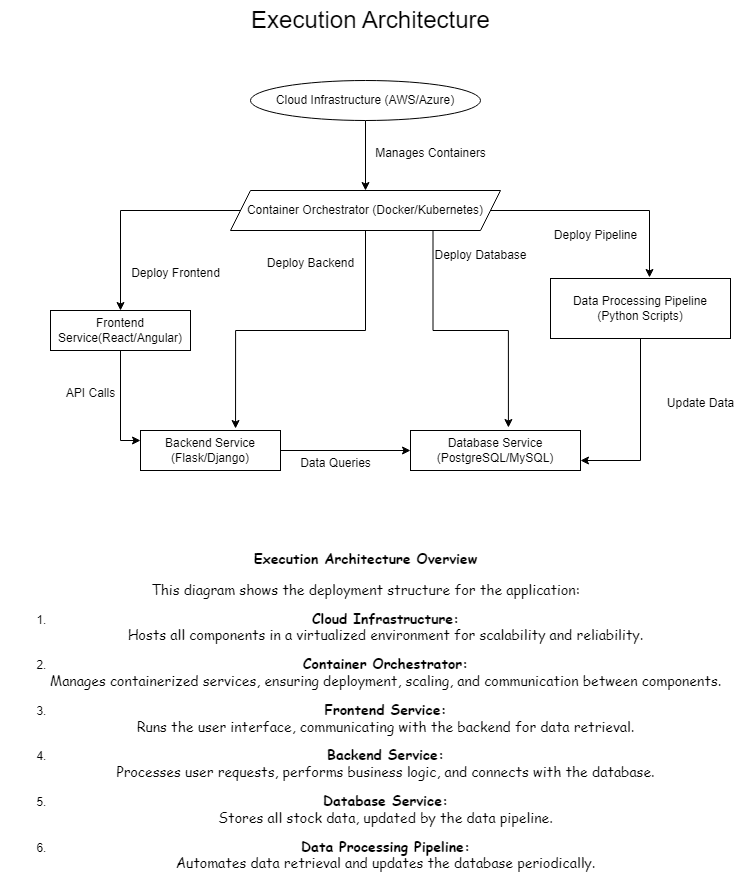

The diagram above was exported from draw.io. Its source (the exported page's mxGraphModel, read from the mxfile embedded in the PNG):
<mxGraphModel dx="1393" dy="755" grid="1" gridSize="10" guides="1" tooltips="1" connect="1" arrows="1" fold="1" page="1" pageScale="1" pageWidth="850" pageHeight="1100" math="0" shadow="0">
  <root>
    <mxCell id="0" />
    <mxCell id="1" parent="0" />
    <mxCell id="264EhxSE1wXDNacKjwbW-3" style="edgeStyle=orthogonalEdgeStyle;rounded=0;orthogonalLoop=1;jettySize=auto;html=1;entryX=0.5;entryY=0;entryDx=0;entryDy=0;" parent="1" source="264EhxSE1wXDNacKjwbW-1" target="264EhxSE1wXDNacKjwbW-2" edge="1">
      <mxGeometry relative="1" as="geometry" />
    </mxCell>
    <mxCell id="264EhxSE1wXDNacKjwbW-1" value="Cloud Infrastructure (AWS/Azure)" style="ellipse;whiteSpace=wrap;html=1;" parent="1" vertex="1">
      <mxGeometry x="310" y="100" width="230" height="40" as="geometry" />
    </mxCell>
    <mxCell id="W-drkKA-kgeVHvjBm2Bi-4" style="edgeStyle=orthogonalEdgeStyle;rounded=0;orthogonalLoop=1;jettySize=auto;html=1;entryX=0.5;entryY=0;entryDx=0;entryDy=0;" edge="1" parent="1" source="264EhxSE1wXDNacKjwbW-2" target="264EhxSE1wXDNacKjwbW-5">
      <mxGeometry relative="1" as="geometry" />
    </mxCell>
    <mxCell id="W-drkKA-kgeVHvjBm2Bi-6" style="edgeStyle=orthogonalEdgeStyle;rounded=0;orthogonalLoop=1;jettySize=auto;html=1;entryX=0.55;entryY=-0.017;entryDx=0;entryDy=0;entryPerimeter=0;" edge="1" parent="1" source="264EhxSE1wXDNacKjwbW-2" target="W-drkKA-kgeVHvjBm2Bi-1">
      <mxGeometry relative="1" as="geometry">
        <mxPoint x="640" y="290" as="targetPoint" />
      </mxGeometry>
    </mxCell>
    <mxCell id="264EhxSE1wXDNacKjwbW-2" value="Container Orchestrator (Docker/Kubernetes)" style="shape=parallelogram;perimeter=parallelogramPerimeter;whiteSpace=wrap;html=1;fixedSize=1;" parent="1" vertex="1">
      <mxGeometry x="290" y="210" width="270" height="40" as="geometry" />
    </mxCell>
    <mxCell id="264EhxSE1wXDNacKjwbW-4" value="Manages Containers" style="text;html=1;align=center;verticalAlign=middle;resizable=0;points=[];autosize=1;strokeColor=none;fillColor=none;" parent="1" vertex="1">
      <mxGeometry x="425" y="158" width="130" height="30" as="geometry" />
    </mxCell>
    <mxCell id="W-drkKA-kgeVHvjBm2Bi-13" style="edgeStyle=orthogonalEdgeStyle;rounded=0;orthogonalLoop=1;jettySize=auto;html=1;entryX=0;entryY=0.25;entryDx=0;entryDy=0;" edge="1" parent="1" source="264EhxSE1wXDNacKjwbW-5" target="264EhxSE1wXDNacKjwbW-7">
      <mxGeometry relative="1" as="geometry" />
    </mxCell>
    <mxCell id="264EhxSE1wXDNacKjwbW-5" value="Frontend Service(React/Angular)" style="rounded=0;whiteSpace=wrap;html=1;" parent="1" vertex="1">
      <mxGeometry x="110" y="330" width="140" height="40" as="geometry" />
    </mxCell>
    <mxCell id="W-drkKA-kgeVHvjBm2Bi-17" style="edgeStyle=orthogonalEdgeStyle;rounded=0;orthogonalLoop=1;jettySize=auto;html=1;entryX=0;entryY=0.5;entryDx=0;entryDy=0;" edge="1" parent="1" source="264EhxSE1wXDNacKjwbW-7" target="W-drkKA-kgeVHvjBm2Bi-3">
      <mxGeometry relative="1" as="geometry" />
    </mxCell>
    <mxCell id="264EhxSE1wXDNacKjwbW-7" value="Backend Service (Flask/Django)" style="rounded=0;whiteSpace=wrap;html=1;" parent="1" vertex="1">
      <mxGeometry x="200" y="450" width="140" height="40" as="geometry" />
    </mxCell>
    <mxCell id="W-drkKA-kgeVHvjBm2Bi-15" style="edgeStyle=orthogonalEdgeStyle;rounded=0;orthogonalLoop=1;jettySize=auto;html=1;entryX=1;entryY=0.75;entryDx=0;entryDy=0;" edge="1" parent="1" source="W-drkKA-kgeVHvjBm2Bi-1" target="W-drkKA-kgeVHvjBm2Bi-3">
      <mxGeometry relative="1" as="geometry" />
    </mxCell>
    <mxCell id="W-drkKA-kgeVHvjBm2Bi-1" value="Data Processing Pipeline (Python Scripts)" style="rounded=0;whiteSpace=wrap;html=1;" vertex="1" parent="1">
      <mxGeometry x="610" y="298" width="180" height="60" as="geometry" />
    </mxCell>
    <mxCell id="W-drkKA-kgeVHvjBm2Bi-3" value="Database Service (PostgreSQL/MySQL)" style="rounded=0;whiteSpace=wrap;html=1;" vertex="1" parent="1">
      <mxGeometry x="470" y="450" width="170" height="40" as="geometry" />
    </mxCell>
    <mxCell id="W-drkKA-kgeVHvjBm2Bi-5" value="Deploy Frontend" style="text;html=1;align=center;verticalAlign=middle;resizable=0;points=[];autosize=1;strokeColor=none;fillColor=none;" vertex="1" parent="1">
      <mxGeometry x="180" y="278" width="110" height="30" as="geometry" />
    </mxCell>
    <mxCell id="W-drkKA-kgeVHvjBm2Bi-7" value="Deploy Pipeline" style="text;html=1;align=center;verticalAlign=middle;resizable=0;points=[];autosize=1;strokeColor=none;fillColor=none;" vertex="1" parent="1">
      <mxGeometry x="600" y="240" width="110" height="30" as="geometry" />
    </mxCell>
    <mxCell id="W-drkKA-kgeVHvjBm2Bi-8" style="edgeStyle=orthogonalEdgeStyle;rounded=0;orthogonalLoop=1;jettySize=auto;html=1;entryX=0.679;entryY=-0.05;entryDx=0;entryDy=0;entryPerimeter=0;" edge="1" parent="1" source="264EhxSE1wXDNacKjwbW-2" target="264EhxSE1wXDNacKjwbW-7">
      <mxGeometry relative="1" as="geometry" />
    </mxCell>
    <mxCell id="W-drkKA-kgeVHvjBm2Bi-9" value="Deploy Backend" style="text;html=1;align=center;verticalAlign=middle;resizable=0;points=[];autosize=1;strokeColor=none;fillColor=none;" vertex="1" parent="1">
      <mxGeometry x="315" y="268" width="110" height="30" as="geometry" />
    </mxCell>
    <mxCell id="W-drkKA-kgeVHvjBm2Bi-11" value="Deploy Database" style="text;html=1;align=center;verticalAlign=middle;resizable=0;points=[];autosize=1;strokeColor=none;fillColor=none;" vertex="1" parent="1">
      <mxGeometry x="480" y="260" width="120" height="30" as="geometry" />
    </mxCell>
    <mxCell id="W-drkKA-kgeVHvjBm2Bi-12" style="edgeStyle=orthogonalEdgeStyle;rounded=0;orthogonalLoop=1;jettySize=auto;html=1;entryX=0.576;entryY=-0.075;entryDx=0;entryDy=0;entryPerimeter=0;exitX=0.75;exitY=1;exitDx=0;exitDy=0;" edge="1" parent="1" source="264EhxSE1wXDNacKjwbW-2" target="W-drkKA-kgeVHvjBm2Bi-3">
      <mxGeometry relative="1" as="geometry" />
    </mxCell>
    <mxCell id="W-drkKA-kgeVHvjBm2Bi-14" value="API Calls" style="text;html=1;align=center;verticalAlign=middle;resizable=0;points=[];autosize=1;strokeColor=none;fillColor=none;" vertex="1" parent="1">
      <mxGeometry x="115" y="398" width="70" height="30" as="geometry" />
    </mxCell>
    <mxCell id="W-drkKA-kgeVHvjBm2Bi-16" value="Update Data" style="text;html=1;align=center;verticalAlign=middle;resizable=0;points=[];autosize=1;strokeColor=none;fillColor=none;" vertex="1" parent="1">
      <mxGeometry x="715" y="408" width="90" height="30" as="geometry" />
    </mxCell>
    <mxCell id="W-drkKA-kgeVHvjBm2Bi-18" value="Data Queries" style="text;html=1;align=center;verticalAlign=middle;resizable=0;points=[];autosize=1;strokeColor=none;fillColor=none;" vertex="1" parent="1">
      <mxGeometry x="350" y="468" width="90" height="30" as="geometry" />
    </mxCell>
    <mxCell id="W-drkKA-kgeVHvjBm2Bi-19" value="&lt;h3&gt;&lt;strong&gt;&lt;font style=&quot;font-size: 14px;&quot; face=&quot;Comic Sans MS&quot;&gt;Execution Architecture Overview&lt;/font&gt;&lt;/strong&gt;&lt;/h3&gt;&lt;p&gt;&lt;font style=&quot;font-size: 14px;&quot; face=&quot;Comic Sans MS&quot;&gt;This diagram shows the deployment structure for the application:&lt;/font&gt;&lt;/p&gt;&lt;ol&gt;&lt;li&gt;&lt;p&gt;&lt;font style=&quot;font-size: 14px;&quot; face=&quot;Comic Sans MS&quot;&gt;&lt;strong&gt;Cloud Infrastructure:&lt;/strong&gt;&lt;br&gt;Hosts all components in a virtualized environment for scalability and reliability.&lt;/font&gt;&lt;/p&gt;&lt;/li&gt;&lt;li&gt;&lt;p&gt;&lt;font style=&quot;font-size: 14px;&quot; face=&quot;Comic Sans MS&quot;&gt;&lt;strong&gt;Container Orchestrator:&lt;/strong&gt;&lt;br&gt;Manages containerized services, ensuring deployment, scaling, and communication between components.&lt;/font&gt;&lt;/p&gt;&lt;/li&gt;&lt;li&gt;&lt;p&gt;&lt;font style=&quot;font-size: 14px;&quot; face=&quot;Comic Sans MS&quot;&gt;&lt;strong&gt;Frontend Service:&lt;/strong&gt;&lt;br&gt;Runs the user interface, communicating with the backend for data retrieval.&lt;/font&gt;&lt;/p&gt;&lt;/li&gt;&lt;li&gt;&lt;p&gt;&lt;font style=&quot;font-size: 14px;&quot; face=&quot;Comic Sans MS&quot;&gt;&lt;strong&gt;Backend Service:&lt;/strong&gt;&lt;br&gt;Processes user requests, performs business logic, and connects with the database.&lt;/font&gt;&lt;/p&gt;&lt;/li&gt;&lt;li&gt;&lt;p&gt;&lt;font style=&quot;font-size: 14px;&quot; face=&quot;Comic Sans MS&quot;&gt;&lt;strong&gt;Database Service:&lt;/strong&gt;&lt;br&gt;Stores all stock data, updated by the data pipeline.&lt;/font&gt;&lt;/p&gt;&lt;/li&gt;&lt;li&gt;&lt;p&gt;&lt;font style=&quot;font-size: 14px;&quot; face=&quot;Comic Sans MS&quot;&gt;&lt;strong style=&quot;&quot;&gt;Data Processing Pipeline:&lt;/strong&gt;&lt;br&gt;Automates data retrieval and updates the database periodically.&lt;/font&gt;&lt;/p&gt;&lt;/li&gt;&lt;/ol&gt;" style="text;html=1;align=center;verticalAlign=middle;resizable=0;points=[];autosize=1;strokeColor=none;fillColor=none;" vertex="1" parent="1">
      <mxGeometry x="60" y="550" width="730" height="360" as="geometry" />
    </mxCell>
    <mxCell id="W-drkKA-kgeVHvjBm2Bi-20" value="&lt;font style=&quot;font-size: 24px;&quot;&gt;Execution Architecture&lt;/font&gt;" style="text;html=1;align=center;verticalAlign=middle;resizable=0;points=[];autosize=1;strokeColor=none;fillColor=none;" vertex="1" parent="1">
      <mxGeometry x="300" y="20" width="260" height="40" as="geometry" />
    </mxCell>
  </root>
</mxGraphModel>